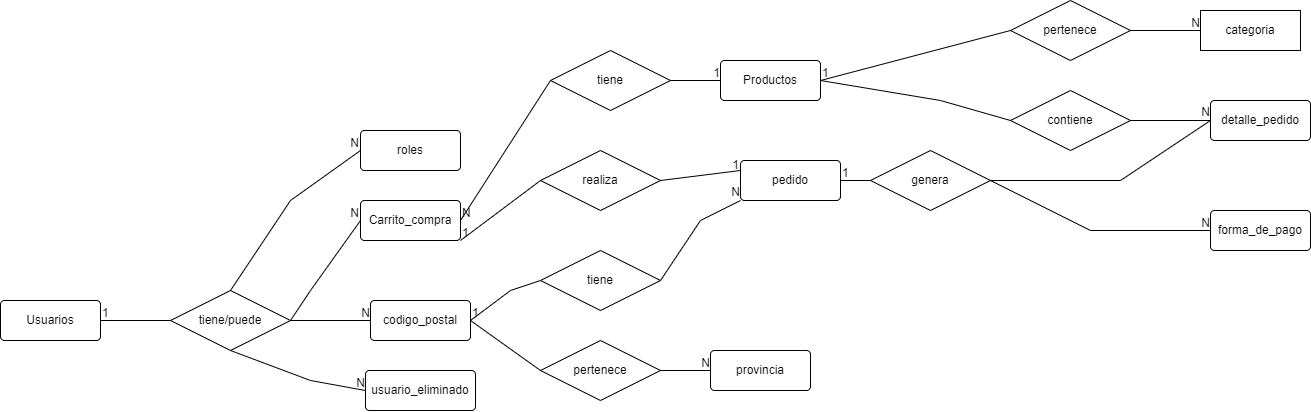

The diagram above was exported from draw.io. Its source (the exported page's mxGraphModel, read from the mxfile embedded in the PNG):
<mxGraphModel dx="2181" dy="1855" grid="1" gridSize="10" guides="1" tooltips="1" connect="1" arrows="1" fold="1" page="1" pageScale="1" pageWidth="827" pageHeight="1169" math="0" shadow="0" extFonts="Permanent Marker^https://fonts.googleapis.com/css?family=Permanent+Marker">
  <root>
    <mxCell id="0" />
    <mxCell id="1" parent="0" />
    <mxCell id="uQixl-QXoXC2kQSnZqE_-1" value="&lt;font style=&quot;vertical-align: inherit;&quot;&gt;&lt;font style=&quot;vertical-align: inherit;&quot;&gt;Usuarios&lt;/font&gt;&lt;/font&gt;" style="rounded=1;arcSize=10;whiteSpace=wrap;html=1;align=center;" parent="1" vertex="1">
      <mxGeometry x="-630" y="10" width="100" height="40" as="geometry" />
    </mxCell>
    <mxCell id="uQixl-QXoXC2kQSnZqE_-28" value="roles" style="rounded=1;arcSize=10;whiteSpace=wrap;html=1;align=center;" parent="1" vertex="1">
      <mxGeometry x="-270" y="-160" width="100" height="40" as="geometry" />
    </mxCell>
    <mxCell id="2Lm0aF16KLIMsmidfvrS-41" value="Carrito_compra" style="rounded=1;arcSize=10;whiteSpace=wrap;html=1;align=center;" vertex="1" parent="1">
      <mxGeometry x="-270" y="-90" width="100" height="40" as="geometry" />
    </mxCell>
    <mxCell id="2Lm0aF16KLIMsmidfvrS-47" value="Productos" style="rounded=1;arcSize=10;whiteSpace=wrap;html=1;align=center;" vertex="1" parent="1">
      <mxGeometry x="90" y="-230" width="100" height="40" as="geometry" />
    </mxCell>
    <mxCell id="2Lm0aF16KLIMsmidfvrS-57" value="usuario_eliminado" style="rounded=1;arcSize=10;whiteSpace=wrap;html=1;align=center;" vertex="1" parent="1">
      <mxGeometry x="-265" y="80" width="110" height="40" as="geometry" />
    </mxCell>
    <mxCell id="2Lm0aF16KLIMsmidfvrS-60" value="codigo_postal" style="rounded=1;arcSize=10;whiteSpace=wrap;html=1;align=center;" vertex="1" parent="1">
      <mxGeometry x="-260" y="10" width="100" height="40" as="geometry" />
    </mxCell>
    <mxCell id="2Lm0aF16KLIMsmidfvrS-74" value="tiene" style="shape=rhombus;perimeter=rhombusPerimeter;whiteSpace=wrap;html=1;align=center;" vertex="1" parent="1">
      <mxGeometry x="-80" y="-240" width="120" height="60" as="geometry" />
    </mxCell>
    <mxCell id="2Lm0aF16KLIMsmidfvrS-82" value="tiene/puede" style="shape=rhombus;perimeter=rhombusPerimeter;whiteSpace=wrap;html=1;align=center;" vertex="1" parent="1">
      <mxGeometry x="-460" width="120" height="60" as="geometry" />
    </mxCell>
    <mxCell id="2Lm0aF16KLIMsmidfvrS-89" value="provincia" style="rounded=1;arcSize=10;whiteSpace=wrap;html=1;align=center;" vertex="1" parent="1">
      <mxGeometry x="80" y="60" width="100" height="40" as="geometry" />
    </mxCell>
    <mxCell id="2Lm0aF16KLIMsmidfvrS-92" value="pedido" style="rounded=1;arcSize=10;whiteSpace=wrap;html=1;align=center;" vertex="1" parent="1">
      <mxGeometry x="110" y="-130" width="100" height="40" as="geometry" />
    </mxCell>
    <mxCell id="2Lm0aF16KLIMsmidfvrS-95" value="realiza" style="shape=rhombus;perimeter=rhombusPerimeter;whiteSpace=wrap;html=1;align=center;" vertex="1" parent="1">
      <mxGeometry x="-90" y="-140" width="120" height="60" as="geometry" />
    </mxCell>
    <mxCell id="2Lm0aF16KLIMsmidfvrS-96" value="pertenece" style="shape=rhombus;perimeter=rhombusPerimeter;whiteSpace=wrap;html=1;align=center;" vertex="1" parent="1">
      <mxGeometry x="380" y="-290" width="120" height="60" as="geometry" />
    </mxCell>
    <mxCell id="2Lm0aF16KLIMsmidfvrS-97" value="categoria" style="whiteSpace=wrap;html=1;align=center;" vertex="1" parent="1">
      <mxGeometry x="570" y="-280" width="100" height="40" as="geometry" />
    </mxCell>
    <mxCell id="2Lm0aF16KLIMsmidfvrS-100" value="detalle_pedido" style="rounded=1;arcSize=10;whiteSpace=wrap;html=1;align=center;" vertex="1" parent="1">
      <mxGeometry x="580" y="-190" width="100" height="40" as="geometry" />
    </mxCell>
    <mxCell id="2Lm0aF16KLIMsmidfvrS-101" value="genera" style="shape=rhombus;perimeter=rhombusPerimeter;whiteSpace=wrap;html=1;align=center;" vertex="1" parent="1">
      <mxGeometry x="240" y="-140" width="120" height="60" as="geometry" />
    </mxCell>
    <mxCell id="2Lm0aF16KLIMsmidfvrS-104" value="forma_de_pago" style="rounded=1;arcSize=10;whiteSpace=wrap;html=1;align=center;" vertex="1" parent="1">
      <mxGeometry x="580" y="-80" width="100" height="40" as="geometry" />
    </mxCell>
    <mxCell id="2Lm0aF16KLIMsmidfvrS-111" value="pertenece" style="shape=rhombus;perimeter=rhombusPerimeter;whiteSpace=wrap;html=1;align=center;" vertex="1" parent="1">
      <mxGeometry x="-90" y="50" width="120" height="60" as="geometry" />
    </mxCell>
    <mxCell id="2Lm0aF16KLIMsmidfvrS-114" value="" style="endArrow=none;html=1;rounded=0;entryX=0;entryY=0.5;entryDx=0;entryDy=0;" edge="1" parent="1" target="2Lm0aF16KLIMsmidfvrS-82">
      <mxGeometry relative="1" as="geometry">
        <mxPoint x="-530" y="30" as="sourcePoint" />
        <mxPoint x="-430" y="70" as="targetPoint" />
      </mxGeometry>
    </mxCell>
    <mxCell id="2Lm0aF16KLIMsmidfvrS-115" value="1" style="resizable=0;html=1;whiteSpace=wrap;align=left;verticalAlign=bottom;" connectable="0" vertex="1" parent="2Lm0aF16KLIMsmidfvrS-114">
      <mxGeometry x="-1" relative="1" as="geometry" />
    </mxCell>
    <mxCell id="2Lm0aF16KLIMsmidfvrS-117" value="" style="endArrow=none;html=1;rounded=0;entryX=0;entryY=0.5;entryDx=0;entryDy=0;exitX=1;exitY=0.5;exitDx=0;exitDy=0;" edge="1" parent="1" source="2Lm0aF16KLIMsmidfvrS-82" target="2Lm0aF16KLIMsmidfvrS-41">
      <mxGeometry relative="1" as="geometry">
        <mxPoint x="-570" y="60" as="sourcePoint" />
        <mxPoint x="-230" y="-10" as="targetPoint" />
        <Array as="points">
          <mxPoint x="-320" />
        </Array>
      </mxGeometry>
    </mxCell>
    <mxCell id="2Lm0aF16KLIMsmidfvrS-118" value="N" style="resizable=0;html=1;whiteSpace=wrap;align=right;verticalAlign=bottom;" connectable="0" vertex="1" parent="2Lm0aF16KLIMsmidfvrS-117">
      <mxGeometry x="1" relative="1" as="geometry" />
    </mxCell>
    <mxCell id="2Lm0aF16KLIMsmidfvrS-119" value="" style="endArrow=none;html=1;rounded=0;entryX=0;entryY=0.5;entryDx=0;entryDy=0;exitX=0.5;exitY=0;exitDx=0;exitDy=0;" edge="1" parent="1" source="2Lm0aF16KLIMsmidfvrS-82" target="uQixl-QXoXC2kQSnZqE_-28">
      <mxGeometry relative="1" as="geometry">
        <mxPoint x="-230" y="-20" as="sourcePoint" />
        <mxPoint y="-220" as="targetPoint" />
        <Array as="points">
          <mxPoint x="-340" y="-90" />
        </Array>
      </mxGeometry>
    </mxCell>
    <mxCell id="2Lm0aF16KLIMsmidfvrS-120" value="N" style="resizable=0;html=1;whiteSpace=wrap;align=right;verticalAlign=bottom;" connectable="0" vertex="1" parent="2Lm0aF16KLIMsmidfvrS-119">
      <mxGeometry x="1" relative="1" as="geometry" />
    </mxCell>
    <mxCell id="2Lm0aF16KLIMsmidfvrS-121" value="" style="endArrow=none;html=1;rounded=0;exitX=1;exitY=0.5;exitDx=0;exitDy=0;entryX=0;entryY=0.5;entryDx=0;entryDy=0;" edge="1" parent="1" source="2Lm0aF16KLIMsmidfvrS-82" target="2Lm0aF16KLIMsmidfvrS-60">
      <mxGeometry relative="1" as="geometry">
        <mxPoint x="-160" y="50" as="sourcePoint" />
        <mxPoint y="50" as="targetPoint" />
        <Array as="points" />
      </mxGeometry>
    </mxCell>
    <mxCell id="2Lm0aF16KLIMsmidfvrS-122" value="N" style="resizable=0;html=1;whiteSpace=wrap;align=right;verticalAlign=bottom;" connectable="0" vertex="1" parent="2Lm0aF16KLIMsmidfvrS-121">
      <mxGeometry x="1" relative="1" as="geometry" />
    </mxCell>
    <mxCell id="2Lm0aF16KLIMsmidfvrS-123" value="" style="endArrow=none;html=1;rounded=0;exitX=0.5;exitY=1;exitDx=0;exitDy=0;entryX=0;entryY=0.5;entryDx=0;entryDy=0;" edge="1" parent="1" source="2Lm0aF16KLIMsmidfvrS-82" target="2Lm0aF16KLIMsmidfvrS-57">
      <mxGeometry relative="1" as="geometry">
        <mxPoint x="-160" y="220" as="sourcePoint" />
        <mxPoint y="220" as="targetPoint" />
        <Array as="points">
          <mxPoint x="-320" y="90" />
        </Array>
      </mxGeometry>
    </mxCell>
    <mxCell id="2Lm0aF16KLIMsmidfvrS-124" value="N" style="resizable=0;html=1;whiteSpace=wrap;align=right;verticalAlign=bottom;" connectable="0" vertex="1" parent="2Lm0aF16KLIMsmidfvrS-123">
      <mxGeometry x="1" relative="1" as="geometry" />
    </mxCell>
    <mxCell id="2Lm0aF16KLIMsmidfvrS-131" value="" style="endArrow=none;html=1;rounded=0;exitX=1;exitY=0.5;exitDx=0;exitDy=0;entryX=0;entryY=0.5;entryDx=0;entryDy=0;" edge="1" parent="1" source="2Lm0aF16KLIMsmidfvrS-60" target="2Lm0aF16KLIMsmidfvrS-111">
      <mxGeometry relative="1" as="geometry">
        <mxPoint x="130" y="50" as="sourcePoint" />
        <mxPoint x="290" y="50" as="targetPoint" />
      </mxGeometry>
    </mxCell>
    <mxCell id="2Lm0aF16KLIMsmidfvrS-132" value="1" style="resizable=0;html=1;whiteSpace=wrap;align=left;verticalAlign=bottom;" connectable="0" vertex="1" parent="2Lm0aF16KLIMsmidfvrS-131">
      <mxGeometry x="-1" relative="1" as="geometry" />
    </mxCell>
    <mxCell id="2Lm0aF16KLIMsmidfvrS-134" value="" style="endArrow=none;html=1;rounded=0;entryX=0;entryY=0.5;entryDx=0;entryDy=0;exitX=1;exitY=0.5;exitDx=0;exitDy=0;" edge="1" parent="1" source="2Lm0aF16KLIMsmidfvrS-111" target="2Lm0aF16KLIMsmidfvrS-89">
      <mxGeometry relative="1" as="geometry">
        <mxPoint x="160" y="120" as="sourcePoint" />
        <mxPoint x="320" y="120" as="targetPoint" />
      </mxGeometry>
    </mxCell>
    <mxCell id="2Lm0aF16KLIMsmidfvrS-136" value="N" style="resizable=0;html=1;whiteSpace=wrap;align=right;verticalAlign=bottom;" connectable="0" vertex="1" parent="2Lm0aF16KLIMsmidfvrS-134">
      <mxGeometry x="1" relative="1" as="geometry" />
    </mxCell>
    <mxCell id="2Lm0aF16KLIMsmidfvrS-137" value="tiene" style="shape=rhombus;perimeter=rhombusPerimeter;whiteSpace=wrap;html=1;align=center;" vertex="1" parent="1">
      <mxGeometry x="-90" y="-40" width="120" height="60" as="geometry" />
    </mxCell>
    <mxCell id="2Lm0aF16KLIMsmidfvrS-138" value="" style="endArrow=none;html=1;rounded=0;exitX=1;exitY=0.5;exitDx=0;exitDy=0;entryX=0;entryY=0.5;entryDx=0;entryDy=0;" edge="1" parent="1" source="2Lm0aF16KLIMsmidfvrS-60" target="2Lm0aF16KLIMsmidfvrS-137">
      <mxGeometry relative="1" as="geometry">
        <mxPoint x="300" y="40" as="sourcePoint" />
        <mxPoint x="460" y="40" as="targetPoint" />
        <Array as="points">
          <mxPoint x="-120" />
        </Array>
      </mxGeometry>
    </mxCell>
    <mxCell id="2Lm0aF16KLIMsmidfvrS-139" value="" style="endArrow=none;html=1;rounded=0;entryX=0;entryY=1;entryDx=0;entryDy=0;exitX=1;exitY=0.5;exitDx=0;exitDy=0;" edge="1" parent="1" source="2Lm0aF16KLIMsmidfvrS-137" target="2Lm0aF16KLIMsmidfvrS-92">
      <mxGeometry relative="1" as="geometry">
        <mxPoint x="330" y="60" as="sourcePoint" />
        <mxPoint x="315" y="30" as="targetPoint" />
        <Array as="points">
          <mxPoint x="70" y="-70" />
        </Array>
      </mxGeometry>
    </mxCell>
    <mxCell id="2Lm0aF16KLIMsmidfvrS-140" value="N" style="resizable=0;html=1;whiteSpace=wrap;align=right;verticalAlign=bottom;" connectable="0" vertex="1" parent="2Lm0aF16KLIMsmidfvrS-139">
      <mxGeometry x="1" relative="1" as="geometry" />
    </mxCell>
    <mxCell id="2Lm0aF16KLIMsmidfvrS-141" value="" style="endArrow=none;html=1;rounded=0;entryX=0;entryY=0.5;entryDx=0;entryDy=0;" edge="1" parent="1" target="2Lm0aF16KLIMsmidfvrS-104">
      <mxGeometry relative="1" as="geometry">
        <mxPoint x="360" y="-110" as="sourcePoint" />
        <mxPoint x="990" y="10" as="targetPoint" />
        <Array as="points">
          <mxPoint x="460" y="-60" />
        </Array>
      </mxGeometry>
    </mxCell>
    <mxCell id="2Lm0aF16KLIMsmidfvrS-142" value="N" style="resizable=0;html=1;whiteSpace=wrap;align=right;verticalAlign=bottom;" connectable="0" vertex="1" parent="2Lm0aF16KLIMsmidfvrS-141">
      <mxGeometry x="1" relative="1" as="geometry" />
    </mxCell>
    <mxCell id="2Lm0aF16KLIMsmidfvrS-143" value="" style="endArrow=none;html=1;rounded=0;exitX=1;exitY=0.5;exitDx=0;exitDy=0;entryX=0;entryY=0.5;entryDx=0;entryDy=0;" edge="1" parent="1" source="2Lm0aF16KLIMsmidfvrS-101" target="2Lm0aF16KLIMsmidfvrS-100">
      <mxGeometry relative="1" as="geometry">
        <mxPoint x="830" y="10" as="sourcePoint" />
        <mxPoint x="990" y="10" as="targetPoint" />
        <Array as="points">
          <mxPoint x="490" y="-110" />
        </Array>
      </mxGeometry>
    </mxCell>
    <mxCell id="2Lm0aF16KLIMsmidfvrS-144" value="N" style="resizable=0;html=1;whiteSpace=wrap;align=right;verticalAlign=bottom;" connectable="0" vertex="1" parent="2Lm0aF16KLIMsmidfvrS-143">
      <mxGeometry x="1" relative="1" as="geometry" />
    </mxCell>
    <mxCell id="2Lm0aF16KLIMsmidfvrS-145" value="" style="endArrow=none;html=1;rounded=0;exitX=1;exitY=0.5;exitDx=0;exitDy=0;entryX=0;entryY=0.5;entryDx=0;entryDy=0;" edge="1" parent="1" source="2Lm0aF16KLIMsmidfvrS-92" target="2Lm0aF16KLIMsmidfvrS-101">
      <mxGeometry relative="1" as="geometry">
        <mxPoint x="980" y="-140" as="sourcePoint" />
        <mxPoint x="1140" y="-140" as="targetPoint" />
      </mxGeometry>
    </mxCell>
    <mxCell id="2Lm0aF16KLIMsmidfvrS-146" value="1" style="resizable=0;html=1;whiteSpace=wrap;align=left;verticalAlign=bottom;" connectable="0" vertex="1" parent="2Lm0aF16KLIMsmidfvrS-145">
      <mxGeometry x="-1" relative="1" as="geometry" />
    </mxCell>
    <mxCell id="2Lm0aF16KLIMsmidfvrS-148" value="contiene" style="shape=rhombus;perimeter=rhombusPerimeter;whiteSpace=wrap;html=1;align=center;" vertex="1" parent="1">
      <mxGeometry x="380" y="-200" width="120" height="60" as="geometry" />
    </mxCell>
    <mxCell id="2Lm0aF16KLIMsmidfvrS-149" value="" style="endArrow=none;html=1;rounded=0;entryX=0;entryY=0.5;entryDx=0;entryDy=0;exitX=1;exitY=0.5;exitDx=0;exitDy=0;" edge="1" parent="1" source="2Lm0aF16KLIMsmidfvrS-47" target="2Lm0aF16KLIMsmidfvrS-148">
      <mxGeometry relative="1" as="geometry">
        <mxPoint x="730" y="-320" as="sourcePoint" />
        <mxPoint x="890" y="-320" as="targetPoint" />
        <Array as="points">
          <mxPoint x="310" y="-190" />
        </Array>
      </mxGeometry>
    </mxCell>
    <mxCell id="2Lm0aF16KLIMsmidfvrS-150" value="1" style="resizable=0;html=1;whiteSpace=wrap;align=left;verticalAlign=bottom;" connectable="0" vertex="1" parent="2Lm0aF16KLIMsmidfvrS-149">
      <mxGeometry x="-1" relative="1" as="geometry" />
    </mxCell>
    <mxCell id="2Lm0aF16KLIMsmidfvrS-152" value="" style="endArrow=none;html=1;rounded=0;entryX=0;entryY=0.5;entryDx=0;entryDy=0;exitX=1;exitY=0.5;exitDx=0;exitDy=0;" edge="1" parent="1" source="2Lm0aF16KLIMsmidfvrS-148" target="2Lm0aF16KLIMsmidfvrS-100">
      <mxGeometry relative="1" as="geometry">
        <mxPoint x="770" y="-140" as="sourcePoint" />
        <mxPoint x="930" y="-140" as="targetPoint" />
        <Array as="points" />
      </mxGeometry>
    </mxCell>
    <mxCell id="2Lm0aF16KLIMsmidfvrS-153" value="" style="endArrow=none;html=1;rounded=0;entryX=0;entryY=0.5;entryDx=0;entryDy=0;" edge="1" parent="1" target="2Lm0aF16KLIMsmidfvrS-96">
      <mxGeometry relative="1" as="geometry">
        <mxPoint x="190" y="-210" as="sourcePoint" />
        <mxPoint x="790" y="-320" as="targetPoint" />
      </mxGeometry>
    </mxCell>
    <mxCell id="2Lm0aF16KLIMsmidfvrS-154" value="" style="endArrow=none;html=1;rounded=0;entryX=0;entryY=0.5;entryDx=0;entryDy=0;exitX=1;exitY=0.5;exitDx=0;exitDy=0;" edge="1" parent="1" source="2Lm0aF16KLIMsmidfvrS-96" target="2Lm0aF16KLIMsmidfvrS-97">
      <mxGeometry relative="1" as="geometry">
        <mxPoint x="760" y="-310" as="sourcePoint" />
        <mxPoint x="920" y="-310" as="targetPoint" />
      </mxGeometry>
    </mxCell>
    <mxCell id="2Lm0aF16KLIMsmidfvrS-155" value="N" style="resizable=0;html=1;whiteSpace=wrap;align=right;verticalAlign=bottom;" connectable="0" vertex="1" parent="2Lm0aF16KLIMsmidfvrS-154">
      <mxGeometry x="1" relative="1" as="geometry" />
    </mxCell>
    <mxCell id="2Lm0aF16KLIMsmidfvrS-156" value="" style="endArrow=none;html=1;rounded=0;entryX=0;entryY=0.5;entryDx=0;entryDy=0;exitX=1;exitY=0.5;exitDx=0;exitDy=0;" edge="1" parent="1" source="2Lm0aF16KLIMsmidfvrS-74" target="2Lm0aF16KLIMsmidfvrS-47">
      <mxGeometry relative="1" as="geometry">
        <mxPoint x="180" y="-140" as="sourcePoint" />
        <mxPoint x="340" y="-140" as="targetPoint" />
      </mxGeometry>
    </mxCell>
    <mxCell id="2Lm0aF16KLIMsmidfvrS-157" value="1" style="resizable=0;html=1;whiteSpace=wrap;align=right;verticalAlign=bottom;" connectable="0" vertex="1" parent="2Lm0aF16KLIMsmidfvrS-156">
      <mxGeometry x="1" relative="1" as="geometry" />
    </mxCell>
    <mxCell id="2Lm0aF16KLIMsmidfvrS-158" value="" style="endArrow=none;html=1;rounded=0;entryX=0;entryY=0.5;entryDx=0;entryDy=0;exitX=1;exitY=0.5;exitDx=0;exitDy=0;" edge="1" parent="1" source="2Lm0aF16KLIMsmidfvrS-41" target="2Lm0aF16KLIMsmidfvrS-74">
      <mxGeometry relative="1" as="geometry">
        <mxPoint x="180" y="-140" as="sourcePoint" />
        <mxPoint x="340" y="-140" as="targetPoint" />
        <Array as="points" />
      </mxGeometry>
    </mxCell>
    <mxCell id="2Lm0aF16KLIMsmidfvrS-159" value="N" style="resizable=0;html=1;whiteSpace=wrap;align=left;verticalAlign=bottom;" connectable="0" vertex="1" parent="2Lm0aF16KLIMsmidfvrS-158">
      <mxGeometry x="-1" relative="1" as="geometry" />
    </mxCell>
    <mxCell id="2Lm0aF16KLIMsmidfvrS-162" value="" style="endArrow=none;html=1;rounded=0;exitX=1;exitY=0.5;exitDx=0;exitDy=0;entryX=0;entryY=0.25;entryDx=0;entryDy=0;" edge="1" parent="1" source="2Lm0aF16KLIMsmidfvrS-95" target="2Lm0aF16KLIMsmidfvrS-92">
      <mxGeometry relative="1" as="geometry">
        <mxPoint x="180" y="-140" as="sourcePoint" />
        <mxPoint x="440" y="-120" as="targetPoint" />
      </mxGeometry>
    </mxCell>
    <mxCell id="2Lm0aF16KLIMsmidfvrS-164" value="" style="endArrow=none;html=1;rounded=0;entryX=0;entryY=0.5;entryDx=0;entryDy=0;exitX=1;exitY=1;exitDx=0;exitDy=0;" edge="1" parent="1" source="2Lm0aF16KLIMsmidfvrS-41" target="2Lm0aF16KLIMsmidfvrS-95">
      <mxGeometry relative="1" as="geometry">
        <mxPoint x="80" y="-120" as="sourcePoint" />
        <mxPoint x="240" y="-120" as="targetPoint" />
      </mxGeometry>
    </mxCell>
    <mxCell id="2Lm0aF16KLIMsmidfvrS-165" value="1" style="resizable=0;html=1;whiteSpace=wrap;align=left;verticalAlign=bottom;" connectable="0" vertex="1" parent="2Lm0aF16KLIMsmidfvrS-164">
      <mxGeometry x="-1" relative="1" as="geometry" />
    </mxCell>
    <mxCell id="2Lm0aF16KLIMsmidfvrS-167" value="1" style="text;html=1;align=center;verticalAlign=middle;resizable=0;points=[];autosize=1;strokeColor=none;fillColor=none;" vertex="1" parent="1">
      <mxGeometry x="90" y="-140" width="30" height="30" as="geometry" />
    </mxCell>
  </root>
</mxGraphModel>